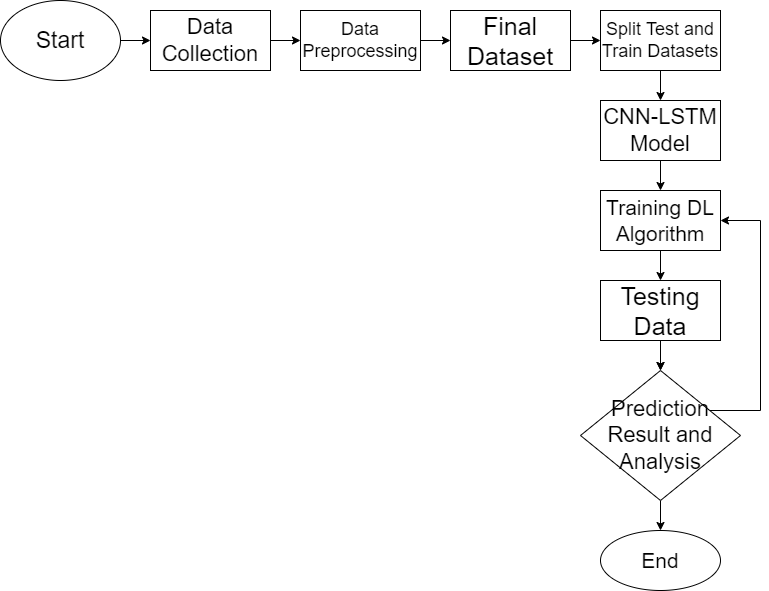

The diagram above was exported from draw.io. Its source (the exported page's mxGraphModel, read from the mxfile embedded in the PNG):
<mxGraphModel dx="782" dy="450" grid="1" gridSize="10" guides="1" tooltips="1" connect="1" arrows="1" fold="1" page="1" pageScale="1" pageWidth="850" pageHeight="1100" math="0" shadow="0">
  <root>
    <mxCell id="0" />
    <mxCell id="1" parent="0" />
    <mxCell id="W9tDjPkMAMsPc3pEqLgx-3" value="" style="edgeStyle=orthogonalEdgeStyle;rounded=0;orthogonalLoop=1;jettySize=auto;html=1;" parent="1" source="W9tDjPkMAMsPc3pEqLgx-1" target="W9tDjPkMAMsPc3pEqLgx-2" edge="1">
      <mxGeometry relative="1" as="geometry" />
    </mxCell>
    <mxCell id="W9tDjPkMAMsPc3pEqLgx-1" value="&lt;font style=&quot;font-size: 23px&quot;&gt;Start&lt;/font&gt;" style="ellipse;whiteSpace=wrap;html=1;" parent="1" vertex="1">
      <mxGeometry x="80" y="130" width="120" height="80" as="geometry" />
    </mxCell>
    <mxCell id="W9tDjPkMAMsPc3pEqLgx-5" value="" style="edgeStyle=orthogonalEdgeStyle;rounded=0;orthogonalLoop=1;jettySize=auto;html=1;" parent="1" source="W9tDjPkMAMsPc3pEqLgx-2" target="W9tDjPkMAMsPc3pEqLgx-4" edge="1">
      <mxGeometry relative="1" as="geometry" />
    </mxCell>
    <mxCell id="W9tDjPkMAMsPc3pEqLgx-2" value="&lt;font style=&quot;font-size: 22px&quot;&gt;Data Collection&lt;/font&gt;" style="whiteSpace=wrap;html=1;" parent="1" vertex="1">
      <mxGeometry x="230" y="140" width="120" height="60" as="geometry" />
    </mxCell>
    <mxCell id="W9tDjPkMAMsPc3pEqLgx-7" value="" style="edgeStyle=orthogonalEdgeStyle;rounded=0;orthogonalLoop=1;jettySize=auto;html=1;" parent="1" source="W9tDjPkMAMsPc3pEqLgx-4" target="W9tDjPkMAMsPc3pEqLgx-6" edge="1">
      <mxGeometry relative="1" as="geometry" />
    </mxCell>
    <mxCell id="W9tDjPkMAMsPc3pEqLgx-4" value="&lt;font style=&quot;font-size: 18px&quot;&gt;Data Preprocessing&lt;/font&gt;" style="whiteSpace=wrap;html=1;" parent="1" vertex="1">
      <mxGeometry x="380" y="140" width="120" height="60" as="geometry" />
    </mxCell>
    <mxCell id="LAswkwLgcmGYyjZHC1tW-3" style="edgeStyle=orthogonalEdgeStyle;rounded=0;orthogonalLoop=1;jettySize=auto;html=1;exitX=1;exitY=0.5;exitDx=0;exitDy=0;entryX=0;entryY=0.5;entryDx=0;entryDy=0;" parent="1" source="W9tDjPkMAMsPc3pEqLgx-6" target="LAswkwLgcmGYyjZHC1tW-1" edge="1">
      <mxGeometry relative="1" as="geometry" />
    </mxCell>
    <mxCell id="W9tDjPkMAMsPc3pEqLgx-6" value="&lt;font style=&quot;font-size: 25px&quot;&gt;Final Dataset&lt;/font&gt;" style="whiteSpace=wrap;html=1;" parent="1" vertex="1">
      <mxGeometry x="530" y="140" width="120" height="60" as="geometry" />
    </mxCell>
    <mxCell id="W9tDjPkMAMsPc3pEqLgx-11" value="" style="edgeStyle=orthogonalEdgeStyle;rounded=0;orthogonalLoop=1;jettySize=auto;html=1;" parent="1" source="W9tDjPkMAMsPc3pEqLgx-8" target="W9tDjPkMAMsPc3pEqLgx-10" edge="1">
      <mxGeometry relative="1" as="geometry" />
    </mxCell>
    <mxCell id="W9tDjPkMAMsPc3pEqLgx-8" value="&lt;font style=&quot;font-size: 21px&quot;&gt;Training DL Algorithm&lt;/font&gt;" style="whiteSpace=wrap;html=1;" parent="1" vertex="1">
      <mxGeometry x="680" y="320" width="120" height="60" as="geometry" />
    </mxCell>
    <mxCell id="W9tDjPkMAMsPc3pEqLgx-13" value="" style="edgeStyle=orthogonalEdgeStyle;rounded=0;orthogonalLoop=1;jettySize=auto;html=1;" parent="1" source="W9tDjPkMAMsPc3pEqLgx-10" edge="1">
      <mxGeometry relative="1" as="geometry">
        <mxPoint x="740" y="500" as="targetPoint" />
      </mxGeometry>
    </mxCell>
    <mxCell id="W9tDjPkMAMsPc3pEqLgx-15" value="" style="edgeStyle=orthogonalEdgeStyle;rounded=0;orthogonalLoop=1;jettySize=auto;html=1;" parent="1" source="W9tDjPkMAMsPc3pEqLgx-10" target="W9tDjPkMAMsPc3pEqLgx-14" edge="1">
      <mxGeometry relative="1" as="geometry" />
    </mxCell>
    <mxCell id="W9tDjPkMAMsPc3pEqLgx-10" value="&lt;font style=&quot;font-size: 25px&quot;&gt;Testing Data&lt;/font&gt;" style="whiteSpace=wrap;html=1;" parent="1" vertex="1">
      <mxGeometry x="680" y="410" width="120" height="60" as="geometry" />
    </mxCell>
    <mxCell id="W9tDjPkMAMsPc3pEqLgx-17" value="" style="edgeStyle=orthogonalEdgeStyle;rounded=0;orthogonalLoop=1;jettySize=auto;html=1;" parent="1" source="W9tDjPkMAMsPc3pEqLgx-14" target="W9tDjPkMAMsPc3pEqLgx-16" edge="1">
      <mxGeometry relative="1" as="geometry" />
    </mxCell>
    <mxCell id="W9tDjPkMAMsPc3pEqLgx-18" style="edgeStyle=orthogonalEdgeStyle;rounded=0;orthogonalLoop=1;jettySize=auto;html=1;entryX=1;entryY=0.5;entryDx=0;entryDy=0;" parent="1" source="W9tDjPkMAMsPc3pEqLgx-14" target="W9tDjPkMAMsPc3pEqLgx-8" edge="1">
      <mxGeometry relative="1" as="geometry">
        <Array as="points">
          <mxPoint x="840" y="540" />
          <mxPoint x="840" y="350" />
        </Array>
      </mxGeometry>
    </mxCell>
    <mxCell id="W9tDjPkMAMsPc3pEqLgx-14" value="&lt;font style=&quot;font-size: 22px&quot;&gt;Prediction Result and Analysis&lt;/font&gt;" style="rhombus;whiteSpace=wrap;html=1;" parent="1" vertex="1">
      <mxGeometry x="660" y="500" width="160" height="130" as="geometry" />
    </mxCell>
    <mxCell id="W9tDjPkMAMsPc3pEqLgx-16" value="&lt;font style=&quot;font-size: 21px&quot;&gt;End&lt;/font&gt;" style="ellipse;whiteSpace=wrap;html=1;" parent="1" vertex="1">
      <mxGeometry x="680" y="660" width="120" height="60" as="geometry" />
    </mxCell>
    <mxCell id="LAswkwLgcmGYyjZHC1tW-5" value="" style="edgeStyle=orthogonalEdgeStyle;rounded=0;orthogonalLoop=1;jettySize=auto;html=1;" parent="1" source="LAswkwLgcmGYyjZHC1tW-1" target="LAswkwLgcmGYyjZHC1tW-4" edge="1">
      <mxGeometry relative="1" as="geometry" />
    </mxCell>
    <mxCell id="LAswkwLgcmGYyjZHC1tW-1" value="&lt;font style=&quot;font-size: 18px&quot;&gt;Split Test and Train Datasets&lt;/font&gt;" style="whiteSpace=wrap;html=1;" parent="1" vertex="1">
      <mxGeometry x="680" y="140" width="120" height="60" as="geometry" />
    </mxCell>
    <mxCell id="LAswkwLgcmGYyjZHC1tW-6" style="edgeStyle=orthogonalEdgeStyle;rounded=0;orthogonalLoop=1;jettySize=auto;html=1;exitX=0.5;exitY=1;exitDx=0;exitDy=0;entryX=0.5;entryY=0;entryDx=0;entryDy=0;" parent="1" source="LAswkwLgcmGYyjZHC1tW-4" target="W9tDjPkMAMsPc3pEqLgx-8" edge="1">
      <mxGeometry relative="1" as="geometry" />
    </mxCell>
    <mxCell id="LAswkwLgcmGYyjZHC1tW-4" value="&lt;font style=&quot;font-size: 22px&quot;&gt;CNN-LSTM Model&lt;/font&gt;" style="whiteSpace=wrap;html=1;" parent="1" vertex="1">
      <mxGeometry x="680" y="230" width="120" height="60" as="geometry" />
    </mxCell>
  </root>
</mxGraphModel>